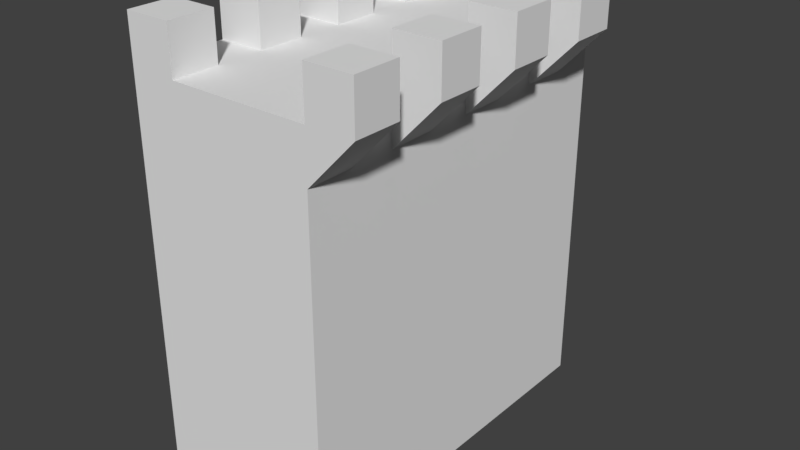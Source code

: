 # Source: wall.blend  (saved by Blender 2.78.0; exported with 4.5.12 LTS)
import bpy
from mathutils import Matrix  # noqa: F401  (used for matrix-valued properties, if any)

bpy.ops.wm.read_factory_settings(use_empty=True)
scene = bpy.context.scene
scene.name = 'Scene'

# ---- collections
col_collection_1 = bpy.data.collections.new('Collection 1'); scene.collection.children.link(col_collection_1)

# ---- materials (node trees are filled in below, after node groups)
mat_material = bpy.data.materials.new('Material')
mat_material.alpha_threshold = 0.0
mat_material.use_transparent_shadow = False
mat_material.roughness = 0.5
mat_material.line_color = (0.0, 0.0, 0.0, 1.0)

# ---- material node trees

# ---- world
world_world = bpy.data.worlds.new('World'); scene.world = world_world
world_world.color = (0.05088, 0.05088, 0.05088)
world_world.use_sun_shadow = False
world_world.sun_shadow_jitter_overblur = 0.0
world_world.cycles.sampling_method = 'MANUAL'

# ---- meshes
me_cube = bpy.data.meshes.new('Cube')
me_cube.from_pydata([(1.0, 1.0, -1.0), (1.0, -1.0, -1.0), (-1.0, -1.0, -1.0), (-1.0, 1.0, -1.0), (1.0, 1.0, 1.0), (1.0, -1.0, 1.0), (-1.0, -1.0, 1.0), (-1.0, 1.0, 1.0), (6.545, 17.66, -13.75), (6.545, -17.66, -13.75), (-6.545, -17.66, -13.75), (-6.545, 17.66, -13.75), (6.545, 17.66, 13.75), (6.545, -17.66, 13.75), (-6.545, -17.66, 13.75), (-6.545, 17.66, 13.75), (6.545, -1.144e-05, 13.75), (-6.545, 3.815e-06, 13.75), (6.545, -8.832, 13.75), (-3.273, 17.66, 13.75), (-3.273, -17.66, 13.75), (-6.545, 8.832, 13.75), (6.545, 8.832, 13.75), (-6.545, -8.832, 13.75), (-3.273, 0.0, 13.75), (-3.273, 8.832, 13.75), (-3.273, -8.832, 13.75), (6.545, -13.25, 13.75), (6.545, 4.416, 13.75), (6.545, -4.416, 13.75), (6.545, 13.25, 13.75), (-3.273, 4.416, 13.75), (-3.273, 13.25, 13.75), (-3.273, -13.25, 13.75), (-3.273, -4.416, 13.75), (-6.545, 13.25, 13.75), (-6.545, -4.416, 13.75), (-6.545, 4.416, 13.75), (-6.545, -13.25, 13.75), (6.545, -13.25, 17.0), (6.545, -17.66, 17.0), (-3.273, -17.66, 17.0), (-6.545, -17.66, 17.0), (6.545, 4.416, 17.0), (6.545, -1.144e-05, 17.0), (6.545, -4.416, 17.0), (6.545, -8.832, 17.0), (6.545, 13.25, 17.0), (6.545, 8.832, 17.0), (-6.545, 4.416, 17.0), (-3.273, 4.416, 17.0), (-3.273, 0.0, 17.0), (-3.273, 13.25, 17.0), (-3.273, 8.832, 17.0), (-6.545, 8.832, 17.0), (-3.273, -13.25, 17.0), (-3.273, -4.416, 17.0), (-3.273, -8.832, 17.0), (-6.545, 13.25, 17.0), (-6.545, -8.832, 17.0), (-6.545, -4.416, 17.0), (-6.545, 3.815e-06, 17.0), (-6.545, -13.25, 17.0), (6.545, 17.66, 0.0), (6.545, -17.66, 0.0), (6.545, 17.66, 6.875), (6.545, -17.66, 6.875), (6.545, 17.66, 10.31), (6.545, -17.66, 10.31), (6.545, -9.537e-06, 10.31), (6.545, -8.832, 10.31), (6.545, 8.832, 10.31), (6.545, -13.25, 10.31), (6.545, 4.416, 10.31), (6.545, -4.416, 10.31), (6.545, 13.25, 10.31), (9.818, -13.25, 13.75), (9.818, -17.66, 13.75), (9.818, -13.25, 17.0), (9.818, -17.66, 17.0), (9.818, 4.416, 13.75), (9.818, -1.144e-05, 13.75), (9.818, -4.416, 13.75), (9.818, -8.832, 13.75), (9.818, 13.25, 13.75), (9.818, 8.832, 13.75), (9.818, 4.416, 17.0), (9.818, -1.144e-05, 17.0), (9.818, -4.416, 17.0), (9.818, -8.832, 17.0), (9.818, 13.25, 17.0), (9.818, 8.832, 17.0)], [], [(0, 3, 2, 1), (4, 5, 6, 7), (0, 1, 5, 4), (1, 2, 6, 5), (2, 3, 7, 6), (4, 7, 3, 0), (8, 9, 10, 11), (24, 31, 50, 51), (9, 64, 66, 68, 13, 20, 14, 10), (10, 14, 38, 23, 36, 17, 37, 21, 35, 15, 11), (12, 67, 65, 63, 8, 11, 15, 19), (37, 31, 25, 21), (26, 34, 56, 57), (12, 19, 32, 30), (31, 37, 49, 50), (32, 25, 22, 30), (20, 33, 55, 41), (19, 15, 35, 32), (28, 22, 25, 31), (31, 24, 16, 28), (29, 16, 24, 34), (18, 29, 34, 26), (38, 33, 26, 23), (71, 85, 22), (36, 34, 24, 17), (17, 24, 51, 61), (42, 41, 55, 62), (52, 58, 54, 53), (69, 81, 16), (75, 30, 84), (47, 30, 22, 48), (56, 60, 59, 57), (50, 49, 61, 51), (25, 32, 52, 53), (44, 16, 81, 87), (32, 35, 58, 52), (27, 39, 78, 76), (21, 25, 53, 54), (35, 21, 54, 58), (73, 28, 80), (36, 23, 59, 60), (14, 20, 41, 42), (74, 29, 82), (30, 47, 90, 84), (37, 17, 61, 49), (70, 83, 18), (38, 14, 42, 62), (85, 71, 75, 84), (33, 38, 62, 55), (39, 27, 13, 40), (43, 28, 16, 44), (23, 26, 57, 59), (45, 29, 18, 46), (33, 27, 18, 26), (34, 36, 60, 56), (33, 20, 13, 27), (65, 67, 75, 71, 73, 69, 74, 70, 72, 68, 66, 64, 9, 8, 63), (27, 72, 70, 18), (29, 74, 69, 16), (28, 73, 71, 22), (67, 12, 30, 75), (77, 76, 78, 79), (76, 77, 68, 72), (40, 13, 77, 79), (39, 40, 79, 78), (13, 68, 77), (72, 27, 76), (83, 82, 88, 89), (85, 84, 90, 91), (81, 80, 86, 87), (47, 48, 91, 90), (46, 18, 83, 89), (43, 44, 87, 86), (28, 43, 86, 80), (80, 81, 69, 73), (48, 22, 85, 91), (83, 70, 74, 82), (45, 46, 89, 88), (29, 45, 88, 82), (66, 9, 64)])
me_cube.materials.append(mat_material)
me_cube.use_remesh_preserve_volume = False
me_cube.use_remesh_preserve_attributes = False
me_cube.use_mirror_vertex_groups = False
me_cube.update()

# ---- objects
ob_cube = bpy.data.objects.new('Cube', me_cube)

# ---- transforms, parenting, visibility, modifiers, constraints
ob_cube.location = (0.0, 0.0, 0.0)
ob_cube.scale = (0.9931, 0.736, 1.0)
ob_cube.lock_rotations_4d = False
ob_cube.empty_display_type = 'ARROWS'
ob_cube.lineart.crease_threshold = 0.0

# ---- collection membership
col_collection_1.objects.link(ob_cube)

# ---- scene / render settings (as saved in the file)
scene.frame_start = 1; scene.frame_end = 250; scene.frame_set(1)
scene.render.engine = 'BLENDER_EEVEE_NEXT'
scene.render.resolution_percentage = 50
scene.render.dither_intensity = 0.0
scene.cycles.use_denoising = False
scene.cycles.samples = 128
scene.cycles.sampling_pattern = 'TABULATED_SOBOL'
scene.cycles.light_sampling_threshold = 0.0
scene.cycles.use_adaptive_sampling = False
scene.cycles.use_light_tree = False
scene.cycles.blur_glossy = 0.0
scene.cycles.sample_clamp_indirect = 0.0
scene.view_settings.view_transform = 'Standard'
bpy.context.view_layer.update()

# ---- added for rendering (the .blend has no active camera and no usable light): camera, sun
cam_auto = bpy.data.cameras.new('AutoCamera')
cam_auto.lens = 50.0
cam_auto.sensor_width = 36.0
cam_auto.clip_end = 1000.0
ob_auto_camera = bpy.data.objects.new('AutoCamera', cam_auto)
scene.collection.objects.link(ob_auto_camera)
ob_auto_camera.location = (41.801, -48.2112, 33.7658)
ob_auto_camera.rotation_euler = (1.09748, -7.21219e-08, 0.694738)
scene.camera = ob_auto_camera
light_auto_sun = bpy.data.lights.new('AutoSun', 'SUN')
light_auto_sun.energy = 3.0
light_auto_sun.angle = 0.0523599
ob_auto_sun = bpy.data.objects.new('AutoSun', light_auto_sun)
scene.collection.objects.link(ob_auto_sun)
ob_auto_sun.rotation_euler = (0.872665, 0.174533, 0.523599)
bpy.context.view_layer.update()
